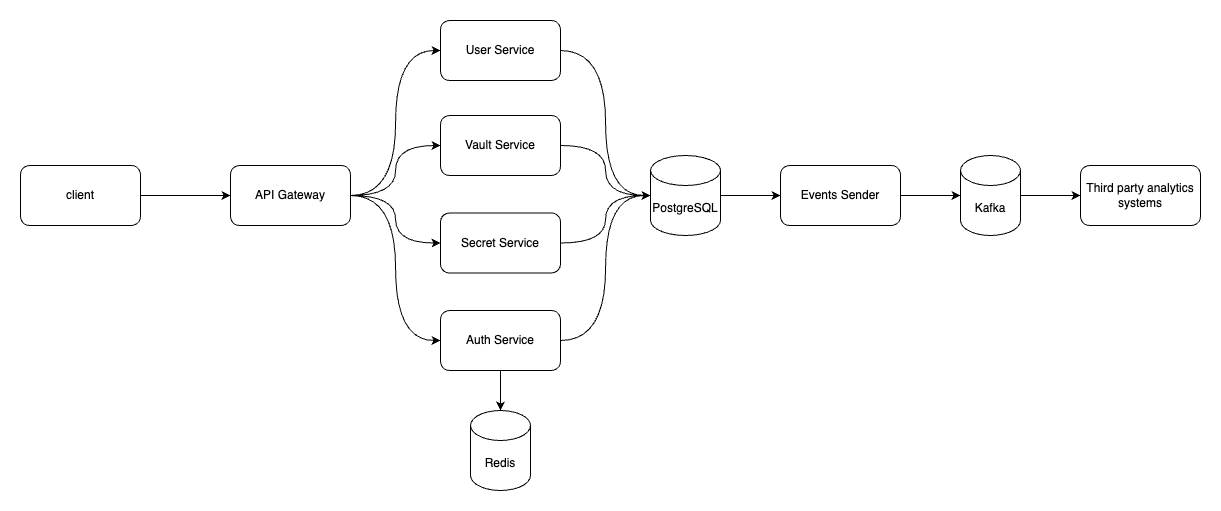

The diagram above was exported from draw.io. Its source (the exported page's mxGraphModel, read from the mxfile embedded in the PNG):
<mxGraphModel dx="5656" dy="657" grid="1" gridSize="10" guides="1" tooltips="1" connect="1" arrows="1" fold="1" page="0" pageScale="1" pageWidth="827" pageHeight="1169" math="0" shadow="0">
  <root>
    <mxCell id="0" />
    <mxCell id="1" parent="0" />
    <mxCell id="2" style="edgeStyle=orthogonalEdgeStyle;rounded=0;orthogonalLoop=1;jettySize=auto;html=1;exitX=1;exitY=0.5;exitDx=0;exitDy=0;entryX=0;entryY=0.5;entryDx=0;entryDy=0;" edge="1" source="3" target="8" parent="1">
      <mxGeometry relative="1" as="geometry" />
    </mxCell>
    <mxCell id="3" value="client" style="rounded=1;whiteSpace=wrap;html=1;" vertex="1" parent="1">
      <mxGeometry x="-3910" y="11015" width="120" height="60" as="geometry" />
    </mxCell>
    <mxCell id="4" style="edgeStyle=orthogonalEdgeStyle;rounded=0;orthogonalLoop=1;jettySize=auto;html=1;exitX=1;exitY=0.5;exitDx=0;exitDy=0;entryX=0;entryY=0.5;entryDx=0;entryDy=0;curved=1;" edge="1" source="8" target="12" parent="1">
      <mxGeometry relative="1" as="geometry" />
    </mxCell>
    <mxCell id="5" style="edgeStyle=orthogonalEdgeStyle;rounded=0;orthogonalLoop=1;jettySize=auto;html=1;exitX=1;exitY=0.5;exitDx=0;exitDy=0;entryX=0;entryY=0.5;entryDx=0;entryDy=0;curved=1;" edge="1" source="8" target="15" parent="1">
      <mxGeometry relative="1" as="geometry" />
    </mxCell>
    <mxCell id="6" style="edgeStyle=orthogonalEdgeStyle;rounded=0;orthogonalLoop=1;jettySize=auto;html=1;exitX=1;exitY=0.5;exitDx=0;exitDy=0;entryX=0;entryY=0.5;entryDx=0;entryDy=0;curved=1;" edge="1" source="8" target="11" parent="1">
      <mxGeometry relative="1" as="geometry" />
    </mxCell>
    <mxCell id="7" style="edgeStyle=orthogonalEdgeStyle;rounded=0;orthogonalLoop=1;jettySize=auto;html=1;exitX=1;exitY=0.5;exitDx=0;exitDy=0;entryX=0;entryY=0.5;entryDx=0;entryDy=0;curved=1;" edge="1" source="8" target="16" parent="1">
      <mxGeometry relative="1" as="geometry" />
    </mxCell>
    <mxCell id="8" value="API Gateway" style="rounded=1;whiteSpace=wrap;html=1;" vertex="1" parent="1">
      <mxGeometry x="-3700" y="11015" width="120" height="60" as="geometry" />
    </mxCell>
    <mxCell id="9" style="edgeStyle=orthogonalEdgeStyle;rounded=0;orthogonalLoop=1;jettySize=auto;html=1;exitX=1;exitY=0.5;exitDx=0;exitDy=0;exitPerimeter=0;entryX=0;entryY=0.5;entryDx=0;entryDy=0;" edge="1" source="10" target="21" parent="1">
      <mxGeometry relative="1" as="geometry" />
    </mxCell>
    <mxCell id="10" value="PostgreSQL" style="shape=cylinder3;whiteSpace=wrap;html=1;boundedLbl=1;backgroundOutline=1;size=15;" vertex="1" parent="1">
      <mxGeometry x="-3280" y="11005" width="70" height="80" as="geometry" />
    </mxCell>
    <mxCell id="11" value="User Service" style="rounded=1;whiteSpace=wrap;html=1;" vertex="1" parent="1">
      <mxGeometry x="-3490" y="10870" width="120" height="60" as="geometry" />
    </mxCell>
    <mxCell id="12" value="Auth Service" style="rounded=1;whiteSpace=wrap;html=1;" vertex="1" parent="1">
      <mxGeometry x="-3490" y="11160" width="120" height="60" as="geometry" />
    </mxCell>
    <mxCell id="13" value="Redis" style="shape=cylinder3;whiteSpace=wrap;html=1;boundedLbl=1;backgroundOutline=1;size=15;" vertex="1" parent="1">
      <mxGeometry x="-3460" y="11260" width="60" height="80" as="geometry" />
    </mxCell>
    <mxCell id="14" style="edgeStyle=orthogonalEdgeStyle;rounded=0;orthogonalLoop=1;jettySize=auto;html=1;exitX=0.5;exitY=1;exitDx=0;exitDy=0;entryX=0.5;entryY=0;entryDx=0;entryDy=0;entryPerimeter=0;" edge="1" source="12" target="13" parent="1">
      <mxGeometry relative="1" as="geometry" />
    </mxCell>
    <mxCell id="15" value="Vault Service" style="rounded=1;whiteSpace=wrap;html=1;" vertex="1" parent="1">
      <mxGeometry x="-3490" y="10965" width="120" height="60" as="geometry" />
    </mxCell>
    <mxCell id="16" value="Secret Service" style="rounded=1;whiteSpace=wrap;html=1;" vertex="1" parent="1">
      <mxGeometry x="-3490" y="11062.5" width="120" height="60" as="geometry" />
    </mxCell>
    <mxCell id="17" style="edgeStyle=orthogonalEdgeStyle;rounded=0;orthogonalLoop=1;jettySize=auto;html=1;exitX=1;exitY=0.5;exitDx=0;exitDy=0;entryX=0;entryY=0.5;entryDx=0;entryDy=0;entryPerimeter=0;curved=1;" edge="1" source="16" target="10" parent="1">
      <mxGeometry relative="1" as="geometry" />
    </mxCell>
    <mxCell id="18" style="edgeStyle=orthogonalEdgeStyle;rounded=0;orthogonalLoop=1;jettySize=auto;html=1;exitX=1;exitY=0.5;exitDx=0;exitDy=0;entryX=0;entryY=0.5;entryDx=0;entryDy=0;entryPerimeter=0;curved=1;" edge="1" source="15" target="10" parent="1">
      <mxGeometry relative="1" as="geometry" />
    </mxCell>
    <mxCell id="19" style="edgeStyle=orthogonalEdgeStyle;rounded=0;orthogonalLoop=1;jettySize=auto;html=1;exitX=1;exitY=0.5;exitDx=0;exitDy=0;entryX=0;entryY=0.5;entryDx=0;entryDy=0;entryPerimeter=0;curved=1;" edge="1" source="11" target="10" parent="1">
      <mxGeometry relative="1" as="geometry" />
    </mxCell>
    <mxCell id="20" style="edgeStyle=orthogonalEdgeStyle;rounded=0;orthogonalLoop=1;jettySize=auto;html=1;exitX=1;exitY=0.5;exitDx=0;exitDy=0;entryX=0;entryY=0.5;entryDx=0;entryDy=0;entryPerimeter=0;" edge="1" source="21" target="23" parent="1">
      <mxGeometry relative="1" as="geometry">
        <mxPoint x="-2960" y="11045" as="targetPoint" />
      </mxGeometry>
    </mxCell>
    <mxCell id="21" value="Events Sender" style="rounded=1;whiteSpace=wrap;html=1;" vertex="1" parent="1">
      <mxGeometry x="-3150" y="11015" width="120" height="60" as="geometry" />
    </mxCell>
    <mxCell id="22" style="edgeStyle=orthogonalEdgeStyle;rounded=0;orthogonalLoop=1;jettySize=auto;html=1;exitX=1;exitY=0.5;exitDx=0;exitDy=0;exitPerimeter=0;entryX=0;entryY=0.5;entryDx=0;entryDy=0;" edge="1" source="23" target="24" parent="1">
      <mxGeometry relative="1" as="geometry" />
    </mxCell>
    <mxCell id="23" value="Kafka" style="shape=cylinder3;whiteSpace=wrap;html=1;boundedLbl=1;backgroundOutline=1;size=15;" vertex="1" parent="1">
      <mxGeometry x="-2970" y="11005" width="60" height="80" as="geometry" />
    </mxCell>
    <mxCell id="24" value="Third party analytics systems" style="rounded=1;whiteSpace=wrap;html=1;" vertex="1" parent="1">
      <mxGeometry x="-2850" y="11015" width="120" height="60" as="geometry" />
    </mxCell>
    <mxCell id="25" style="edgeStyle=orthogonalEdgeStyle;rounded=0;orthogonalLoop=1;jettySize=auto;html=1;exitX=1;exitY=0.5;exitDx=0;exitDy=0;entryX=0;entryY=0.5;entryDx=0;entryDy=0;entryPerimeter=0;curved=1;" edge="1" source="12" target="10" parent="1">
      <mxGeometry relative="1" as="geometry" />
    </mxCell>
  </root>
</mxGraphModel>